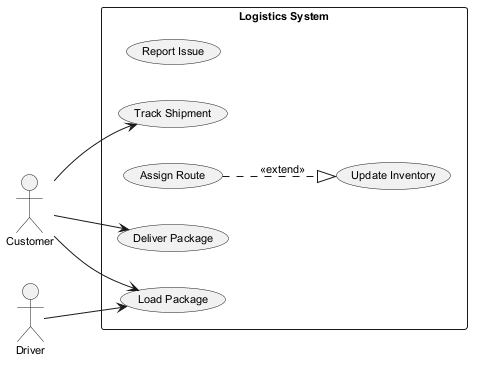

The diagram above was rendered by PlantUML. Its source (embedded in the PNG):
@startuml
skinparam backgroundColor #FFFFFF
skinparam classBackgroundColor #F3E5F5
skinparam classBorderColor #6A1B9A
skinparam defaultFontSize 11
left to right direction
actor "Driver" as Driver
actor "Customer" as Customer
rectangle "Logistics System" {
  usecase "Report Issue" as UC_ReportIssue
  usecase "Track Shipment" as UC_TrackShipment
  usecase "Assign Route" as UC_AssignRoute
  usecase "Deliver Package" as UC_DeliverPackage
  usecase "Load Package" as UC_LoadPackage
  usecase "Update Inventory" as UC_UpdateInventory
}
Driver --> UC_LoadPackage
Customer --> UC_DeliverPackage
Customer --> UC_TrackShipment
Customer --> UC_LoadPackage
UC_AssignRoute ..|> UC_UpdateInventory : <<extend>>
@enduml